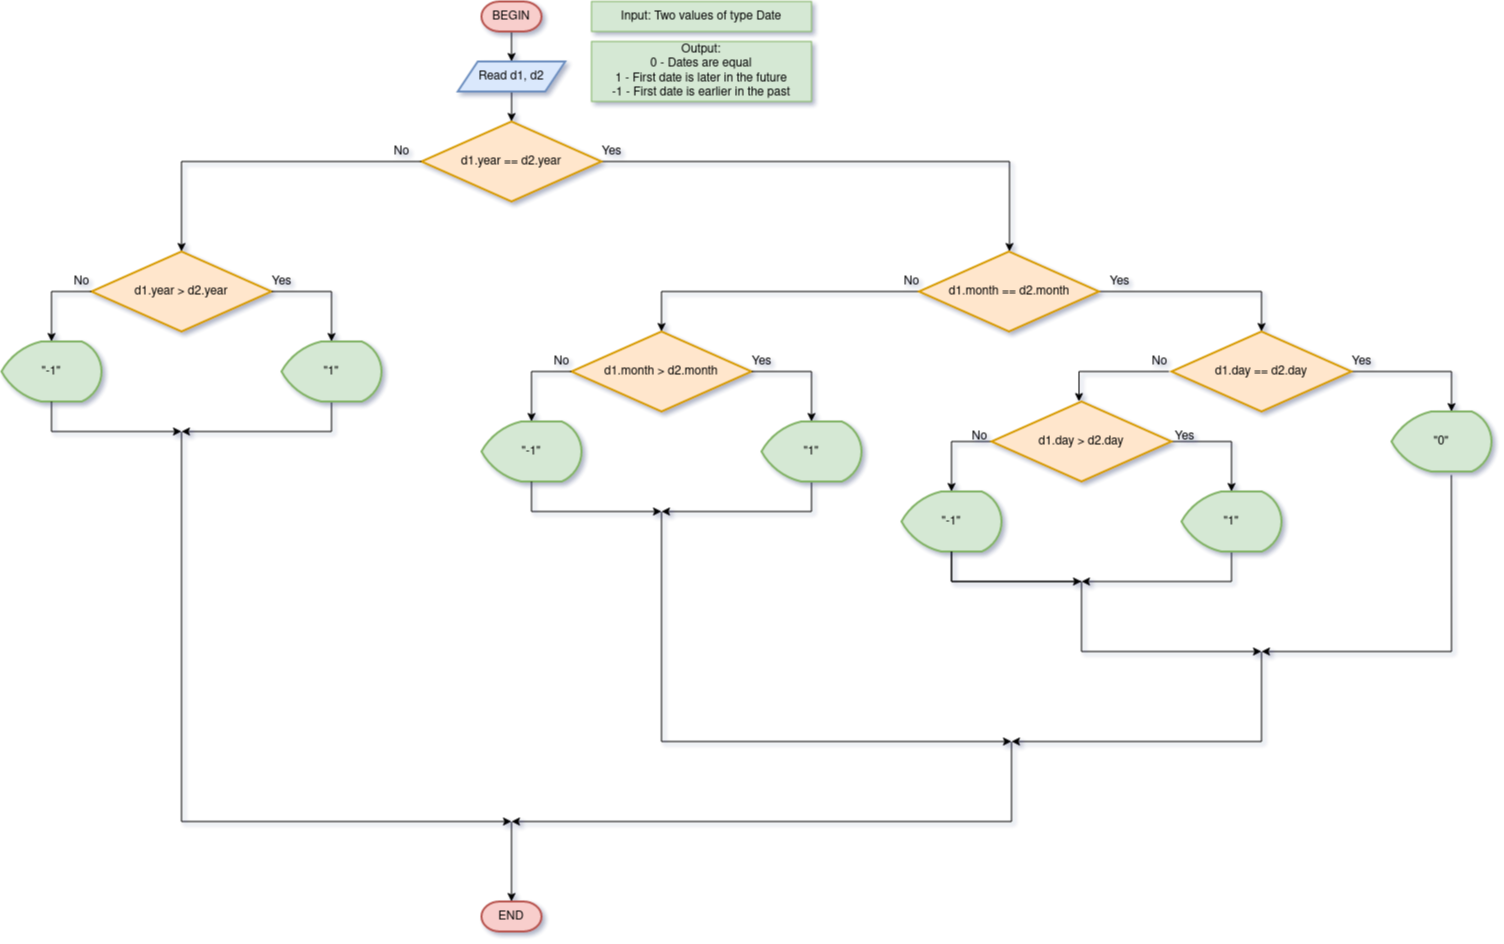

The diagram above was exported from draw.io. Its source (the exported page's mxGraphModel, read from the mxfile embedded in the PNG):
<mxGraphModel dx="2035" dy="1727" grid="1" gridSize="10" guides="1" tooltips="1" connect="1" arrows="1" fold="1" page="1" pageScale="1" pageWidth="850" pageHeight="1100" math="0" shadow="1">
  <root>
    <mxCell id="0" />
    <mxCell id="1" parent="0" />
    <mxCell id="IVXdRj-njdxdRayxtu3O-3" value="" style="edgeStyle=orthogonalEdgeStyle;rounded=0;orthogonalLoop=1;jettySize=auto;html=1;" parent="1" source="IVXdRj-njdxdRayxtu3O-1" target="IVXdRj-njdxdRayxtu3O-2" edge="1">
      <mxGeometry relative="1" as="geometry" />
    </mxCell>
    <mxCell id="IVXdRj-njdxdRayxtu3O-1" value="BEGIN" style="strokeWidth=2;html=1;shape=mxgraph.flowchart.terminator;whiteSpace=wrap;fillColor=#f8cecc;strokeColor=#b85450;" parent="1" vertex="1">
      <mxGeometry x="-350" y="-1100" width="60" height="30" as="geometry" />
    </mxCell>
    <mxCell id="IVXdRj-njdxdRayxtu3O-6" value="" style="edgeStyle=orthogonalEdgeStyle;rounded=0;orthogonalLoop=1;jettySize=auto;html=1;entryX=0.5;entryY=0;entryDx=0;entryDy=0;" parent="1" source="IVXdRj-njdxdRayxtu3O-2" target="IVXdRj-njdxdRayxtu3O-5" edge="1">
      <mxGeometry relative="1" as="geometry">
        <mxPoint x="-316.25" y="-980" as="targetPoint" />
      </mxGeometry>
    </mxCell>
    <mxCell id="IVXdRj-njdxdRayxtu3O-2" value="Read d1, d2" style="shape=parallelogram;perimeter=parallelogramPerimeter;whiteSpace=wrap;html=1;fixedSize=1;strokeWidth=2;fillColor=#dae8fc;strokeColor=#6c8ebf;" parent="1" vertex="1">
      <mxGeometry x="-373.75" y="-1040" width="107.5" height="30" as="geometry" />
    </mxCell>
    <mxCell id="IVXdRj-njdxdRayxtu3O-8" value="" style="edgeStyle=orthogonalEdgeStyle;rounded=0;orthogonalLoop=1;jettySize=auto;html=1;exitX=1;exitY=0.5;exitDx=0;exitDy=0;entryX=0.5;entryY=0;entryDx=0;entryDy=0;" parent="1" source="IVXdRj-njdxdRayxtu3O-5" target="IVXdRj-njdxdRayxtu3O-7" edge="1">
      <mxGeometry relative="1" as="geometry">
        <mxPoint x="-546.4000000000001" y="-869.9333333333334" as="sourcePoint" />
        <Array as="points">
          <mxPoint x="178" y="-940" />
          <mxPoint x="178" y="-850" />
        </Array>
      </mxGeometry>
    </mxCell>
    <mxCell id="IVXdRj-njdxdRayxtu3O-5" value="d1.year == d2.year" style="rhombus;whiteSpace=wrap;html=1;strokeWidth=2;fillColor=#ffe6cc;strokeColor=#d79b00;" parent="1" vertex="1">
      <mxGeometry x="-410" y="-980" width="180" height="80" as="geometry" />
    </mxCell>
    <mxCell id="IVXdRj-njdxdRayxtu3O-11" value="" style="edgeStyle=orthogonalEdgeStyle;rounded=0;orthogonalLoop=1;jettySize=auto;html=1;entryX=0.5;entryY=0;entryDx=0;entryDy=0;" parent="1" source="IVXdRj-njdxdRayxtu3O-7" target="IVXdRj-njdxdRayxtu3O-10" edge="1">
      <mxGeometry relative="1" as="geometry">
        <mxPoint x="440" y="-810" as="targetPoint" />
        <Array as="points">
          <mxPoint x="430" y="-810" />
        </Array>
      </mxGeometry>
    </mxCell>
    <mxCell id="IVXdRj-njdxdRayxtu3O-45" value="" style="edgeStyle=orthogonalEdgeStyle;rounded=0;orthogonalLoop=1;jettySize=auto;html=1;entryX=0.5;entryY=0;entryDx=0;entryDy=0;" parent="1" source="IVXdRj-njdxdRayxtu3O-7" target="IVXdRj-njdxdRayxtu3O-44" edge="1">
      <mxGeometry relative="1" as="geometry" />
    </mxCell>
    <mxCell id="IVXdRj-njdxdRayxtu3O-7" value="d1.month == d2.month" style="rhombus;whiteSpace=wrap;html=1;strokeWidth=2;fillColor=#ffe6cc;strokeColor=#d79b00;" parent="1" vertex="1">
      <mxGeometry x="87.5" y="-850" width="180" height="80" as="geometry" />
    </mxCell>
    <mxCell id="IVXdRj-njdxdRayxtu3O-9" value="Yes" style="text;html=1;align=center;verticalAlign=middle;resizable=0;points=[];autosize=1;strokeColor=none;fillColor=none;" parent="1" vertex="1">
      <mxGeometry x="-240" y="-965" width="40" height="30" as="geometry" />
    </mxCell>
    <mxCell id="IVXdRj-njdxdRayxtu3O-17" style="edgeStyle=orthogonalEdgeStyle;rounded=0;orthogonalLoop=1;jettySize=auto;html=1;exitX=1;exitY=0.5;exitDx=0;exitDy=0;entryX=0.605;entryY=0.002;entryDx=0;entryDy=0;entryPerimeter=0;" parent="1" source="IVXdRj-njdxdRayxtu3O-10" target="IVXdRj-njdxdRayxtu3O-16" edge="1">
      <mxGeometry relative="1" as="geometry">
        <Array as="points">
          <mxPoint x="620" y="-730" />
          <mxPoint x="620" y="-690" />
        </Array>
      </mxGeometry>
    </mxCell>
    <mxCell id="IVXdRj-njdxdRayxtu3O-20" value="" style="edgeStyle=orthogonalEdgeStyle;rounded=0;orthogonalLoop=1;jettySize=auto;html=1;exitX=0;exitY=0.5;exitDx=0;exitDy=0;" parent="1" edge="1">
      <mxGeometry relative="1" as="geometry">
        <mxPoint x="337.5" y="-730" as="sourcePoint" />
        <mxPoint x="247.5" y="-700" as="targetPoint" />
      </mxGeometry>
    </mxCell>
    <mxCell id="IVXdRj-njdxdRayxtu3O-10" value="d1.day == d2.day" style="rhombus;whiteSpace=wrap;html=1;strokeWidth=2;fillColor=#ffe6cc;strokeColor=#d79b00;" parent="1" vertex="1">
      <mxGeometry x="340" y="-770" width="180" height="80" as="geometry" />
    </mxCell>
    <mxCell id="IVXdRj-njdxdRayxtu3O-13" value="Yes" style="text;html=1;align=center;verticalAlign=middle;resizable=0;points=[];autosize=1;strokeColor=none;fillColor=none;" parent="1" vertex="1">
      <mxGeometry x="267.5" y="-835" width="40" height="30" as="geometry" />
    </mxCell>
    <mxCell id="IVXdRj-njdxdRayxtu3O-16" value="&quot;0&quot;" style="strokeWidth=2;html=1;shape=mxgraph.flowchart.display;whiteSpace=wrap;fillColor=#d5e8d4;strokeColor=#82b366;" parent="1" vertex="1">
      <mxGeometry x="560" y="-690" width="100" height="60" as="geometry" />
    </mxCell>
    <mxCell id="IVXdRj-njdxdRayxtu3O-18" value="Yes" style="text;html=1;align=center;verticalAlign=middle;resizable=0;points=[];autosize=1;strokeColor=none;fillColor=none;" parent="1" vertex="1">
      <mxGeometry x="510" y="-755" width="40" height="30" as="geometry" />
    </mxCell>
    <mxCell id="IVXdRj-njdxdRayxtu3O-26" style="edgeStyle=orthogonalEdgeStyle;rounded=0;orthogonalLoop=1;jettySize=auto;html=1;exitX=1;exitY=0.5;exitDx=0;exitDy=0;entryX=0.5;entryY=0;entryDx=0;entryDy=0;entryPerimeter=0;" parent="1" source="IVXdRj-njdxdRayxtu3O-19" target="IVXdRj-njdxdRayxtu3O-25" edge="1">
      <mxGeometry relative="1" as="geometry">
        <Array as="points">
          <mxPoint x="400" y="-660" />
        </Array>
      </mxGeometry>
    </mxCell>
    <mxCell id="IVXdRj-njdxdRayxtu3O-29" style="edgeStyle=orthogonalEdgeStyle;rounded=0;orthogonalLoop=1;jettySize=auto;html=1;exitX=0;exitY=0.5;exitDx=0;exitDy=0;" parent="1" source="IVXdRj-njdxdRayxtu3O-19" edge="1">
      <mxGeometry relative="1" as="geometry">
        <mxPoint x="120" y="-610" as="targetPoint" />
        <Array as="points">
          <mxPoint x="120" y="-660" />
        </Array>
      </mxGeometry>
    </mxCell>
    <mxCell id="IVXdRj-njdxdRayxtu3O-19" value="d1.day &amp;gt; d2.day" style="rhombus;whiteSpace=wrap;html=1;strokeWidth=2;fillColor=#ffe6cc;strokeColor=#d79b00;" parent="1" vertex="1">
      <mxGeometry x="160" y="-700" width="180" height="80" as="geometry" />
    </mxCell>
    <mxCell id="IVXdRj-njdxdRayxtu3O-21" value="No" style="text;html=1;align=center;verticalAlign=middle;resizable=0;points=[];autosize=1;strokeColor=none;fillColor=none;" parent="1" vertex="1">
      <mxGeometry x="307.5" y="-755" width="40" height="30" as="geometry" />
    </mxCell>
    <mxCell id="IVXdRj-njdxdRayxtu3O-37" style="edgeStyle=orthogonalEdgeStyle;rounded=0;orthogonalLoop=1;jettySize=auto;html=1;exitX=0.5;exitY=1;exitDx=0;exitDy=0;exitPerimeter=0;" parent="1" source="IVXdRj-njdxdRayxtu3O-25" edge="1">
      <mxGeometry relative="1" as="geometry">
        <mxPoint x="250" y="-520" as="targetPoint" />
        <Array as="points">
          <mxPoint x="400" y="-520" />
        </Array>
      </mxGeometry>
    </mxCell>
    <mxCell id="IVXdRj-njdxdRayxtu3O-25" value="&quot;1&quot;" style="strokeWidth=2;html=1;shape=mxgraph.flowchart.display;whiteSpace=wrap;fillColor=#d5e8d4;strokeColor=#82b366;" parent="1" vertex="1">
      <mxGeometry x="350" y="-610" width="100" height="60" as="geometry" />
    </mxCell>
    <mxCell id="IVXdRj-njdxdRayxtu3O-27" value="Yes" style="text;html=1;align=center;verticalAlign=middle;resizable=0;points=[];autosize=1;strokeColor=none;fillColor=none;" parent="1" vertex="1">
      <mxGeometry x="332.5" y="-680" width="40" height="30" as="geometry" />
    </mxCell>
    <mxCell id="IVXdRj-njdxdRayxtu3O-33" style="edgeStyle=orthogonalEdgeStyle;rounded=0;orthogonalLoop=1;jettySize=auto;html=1;exitX=0.5;exitY=1;exitDx=0;exitDy=0;exitPerimeter=0;" parent="1" source="IVXdRj-njdxdRayxtu3O-28" edge="1">
      <mxGeometry relative="1" as="geometry">
        <mxPoint x="119.99999999999989" y="-550" as="targetPoint" />
      </mxGeometry>
    </mxCell>
    <mxCell id="IVXdRj-njdxdRayxtu3O-28" value="&quot;-1&quot;" style="strokeWidth=2;html=1;shape=mxgraph.flowchart.display;whiteSpace=wrap;fillColor=#d5e8d4;strokeColor=#82b366;" parent="1" vertex="1">
      <mxGeometry x="70" y="-610" width="100" height="60" as="geometry" />
    </mxCell>
    <mxCell id="IVXdRj-njdxdRayxtu3O-38" value="No" style="text;html=1;align=center;verticalAlign=middle;resizable=0;points=[];autosize=1;strokeColor=none;fillColor=none;" parent="1" vertex="1">
      <mxGeometry x="127.5" y="-680" width="40" height="30" as="geometry" />
    </mxCell>
    <mxCell id="IVXdRj-njdxdRayxtu3O-39" value="" style="endArrow=classic;html=1;rounded=0;exitX=0.5;exitY=1;exitDx=0;exitDy=0;exitPerimeter=0;" parent="1" source="IVXdRj-njdxdRayxtu3O-28" edge="1">
      <mxGeometry width="50" height="50" relative="1" as="geometry">
        <mxPoint x="120" y="-540" as="sourcePoint" />
        <mxPoint x="430" y="-450" as="targetPoint" />
        <Array as="points">
          <mxPoint x="120" y="-520" />
          <mxPoint x="250" y="-520" />
          <mxPoint x="250" y="-450" />
        </Array>
      </mxGeometry>
    </mxCell>
    <mxCell id="IVXdRj-njdxdRayxtu3O-41" value="" style="endArrow=classic;html=1;rounded=0;exitX=0.599;exitY=1.058;exitDx=0;exitDy=0;exitPerimeter=0;" parent="1" source="IVXdRj-njdxdRayxtu3O-16" edge="1">
      <mxGeometry width="50" height="50" relative="1" as="geometry">
        <mxPoint x="460" y="-540" as="sourcePoint" />
        <mxPoint x="430" y="-450" as="targetPoint" />
        <Array as="points">
          <mxPoint x="620" y="-450" />
        </Array>
      </mxGeometry>
    </mxCell>
    <mxCell id="IVXdRj-njdxdRayxtu3O-42" value="" style="endArrow=classic;html=1;rounded=0;" parent="1" edge="1">
      <mxGeometry width="50" height="50" relative="1" as="geometry">
        <mxPoint x="120" y="-550" as="sourcePoint" />
        <mxPoint x="250" y="-520" as="targetPoint" />
        <Array as="points">
          <mxPoint x="120" y="-520" />
        </Array>
      </mxGeometry>
    </mxCell>
    <mxCell id="IVXdRj-njdxdRayxtu3O-44" value="d1.month &amp;gt; d2.month" style="rhombus;whiteSpace=wrap;html=1;strokeWidth=2;fillColor=#ffe6cc;strokeColor=#d79b00;" parent="1" vertex="1">
      <mxGeometry x="-260" y="-770" width="180" height="80" as="geometry" />
    </mxCell>
    <mxCell id="IVXdRj-njdxdRayxtu3O-46" value="No" style="text;html=1;align=center;verticalAlign=middle;resizable=0;points=[];autosize=1;strokeColor=none;fillColor=none;" parent="1" vertex="1">
      <mxGeometry x="60" y="-835" width="40" height="30" as="geometry" />
    </mxCell>
    <mxCell id="IVXdRj-njdxdRayxtu3O-47" style="edgeStyle=orthogonalEdgeStyle;rounded=0;orthogonalLoop=1;jettySize=auto;html=1;exitX=0.5;exitY=1;exitDx=0;exitDy=0;exitPerimeter=0;" parent="1" source="IVXdRj-njdxdRayxtu3O-48" edge="1">
      <mxGeometry relative="1" as="geometry">
        <mxPoint x="-170" y="-590" as="targetPoint" />
        <Array as="points">
          <mxPoint x="-20" y="-590" />
        </Array>
      </mxGeometry>
    </mxCell>
    <mxCell id="IVXdRj-njdxdRayxtu3O-48" value="&quot;1&quot;" style="strokeWidth=2;html=1;shape=mxgraph.flowchart.display;whiteSpace=wrap;fillColor=#d5e8d4;strokeColor=#82b366;" parent="1" vertex="1">
      <mxGeometry x="-70" y="-680" width="100" height="60" as="geometry" />
    </mxCell>
    <mxCell id="IVXdRj-njdxdRayxtu3O-49" style="edgeStyle=orthogonalEdgeStyle;rounded=0;orthogonalLoop=1;jettySize=auto;html=1;exitX=0.5;exitY=1;exitDx=0;exitDy=0;exitPerimeter=0;" parent="1" source="IVXdRj-njdxdRayxtu3O-50" edge="1">
      <mxGeometry relative="1" as="geometry">
        <mxPoint x="-300" y="-620" as="targetPoint" />
      </mxGeometry>
    </mxCell>
    <mxCell id="IVXdRj-njdxdRayxtu3O-50" value="&quot;-1&quot;" style="strokeWidth=2;html=1;shape=mxgraph.flowchart.display;whiteSpace=wrap;fillColor=#d5e8d4;strokeColor=#82b366;" parent="1" vertex="1">
      <mxGeometry x="-350" y="-680" width="100" height="60" as="geometry" />
    </mxCell>
    <mxCell id="IVXdRj-njdxdRayxtu3O-51" value="" style="endArrow=classic;html=1;rounded=0;" parent="1" edge="1">
      <mxGeometry width="50" height="50" relative="1" as="geometry">
        <mxPoint x="-300" y="-620" as="sourcePoint" />
        <mxPoint x="-170" y="-590" as="targetPoint" />
        <Array as="points">
          <mxPoint x="-300" y="-590" />
        </Array>
      </mxGeometry>
    </mxCell>
    <mxCell id="IVXdRj-njdxdRayxtu3O-52" style="edgeStyle=orthogonalEdgeStyle;rounded=0;orthogonalLoop=1;jettySize=auto;html=1;exitX=0;exitY=0.5;exitDx=0;exitDy=0;entryX=0.5;entryY=0;entryDx=0;entryDy=0;entryPerimeter=0;" parent="1" target="IVXdRj-njdxdRayxtu3O-50" edge="1">
      <mxGeometry relative="1" as="geometry">
        <mxPoint x="-260" y="-730" as="sourcePoint" />
        <mxPoint x="-310" y="-620" as="targetPoint" />
        <Array as="points">
          <mxPoint x="-300" y="-730" />
        </Array>
      </mxGeometry>
    </mxCell>
    <mxCell id="IVXdRj-njdxdRayxtu3O-53" style="edgeStyle=orthogonalEdgeStyle;rounded=0;orthogonalLoop=1;jettySize=auto;html=1;exitX=1;exitY=0.5;exitDx=0;exitDy=0;entryX=0.5;entryY=0;entryDx=0;entryDy=0;entryPerimeter=0;" parent="1" target="IVXdRj-njdxdRayxtu3O-48" edge="1">
      <mxGeometry relative="1" as="geometry">
        <mxPoint x="-80" y="-730" as="sourcePoint" />
        <mxPoint x="-20" y="-680" as="targetPoint" />
        <Array as="points">
          <mxPoint x="-20" y="-730" />
        </Array>
      </mxGeometry>
    </mxCell>
    <mxCell id="IVXdRj-njdxdRayxtu3O-54" value="Yes" style="text;html=1;align=center;verticalAlign=middle;resizable=0;points=[];autosize=1;strokeColor=none;fillColor=none;" parent="1" vertex="1">
      <mxGeometry x="-90" y="-755" width="40" height="30" as="geometry" />
    </mxCell>
    <mxCell id="IVXdRj-njdxdRayxtu3O-55" value="No" style="text;html=1;align=center;verticalAlign=middle;resizable=0;points=[];autosize=1;strokeColor=none;fillColor=none;" parent="1" vertex="1">
      <mxGeometry x="-290" y="-755" width="40" height="30" as="geometry" />
    </mxCell>
    <mxCell id="IVXdRj-njdxdRayxtu3O-56" value="" style="endArrow=classic;html=1;rounded=0;" parent="1" edge="1">
      <mxGeometry width="50" height="50" relative="1" as="geometry">
        <mxPoint x="-170" y="-590" as="sourcePoint" />
        <mxPoint x="180" y="-360" as="targetPoint" />
        <Array as="points">
          <mxPoint x="-170" y="-360" />
        </Array>
      </mxGeometry>
    </mxCell>
    <mxCell id="IVXdRj-njdxdRayxtu3O-57" value="" style="endArrow=classic;html=1;rounded=0;" parent="1" edge="1">
      <mxGeometry width="50" height="50" relative="1" as="geometry">
        <mxPoint x="430" y="-450" as="sourcePoint" />
        <mxPoint x="180" y="-360" as="targetPoint" />
        <Array as="points">
          <mxPoint x="430" y="-360" />
        </Array>
      </mxGeometry>
    </mxCell>
    <mxCell id="IVXdRj-njdxdRayxtu3O-58" value="d1.year &amp;gt; d2.year" style="rhombus;whiteSpace=wrap;html=1;strokeWidth=2;fillColor=#ffe6cc;strokeColor=#d79b00;" parent="1" vertex="1">
      <mxGeometry x="-740" y="-850" width="180" height="80" as="geometry" />
    </mxCell>
    <mxCell id="IVXdRj-njdxdRayxtu3O-59" style="edgeStyle=orthogonalEdgeStyle;rounded=0;orthogonalLoop=1;jettySize=auto;html=1;exitX=0.5;exitY=1;exitDx=0;exitDy=0;exitPerimeter=0;" parent="1" source="IVXdRj-njdxdRayxtu3O-60" edge="1">
      <mxGeometry relative="1" as="geometry">
        <mxPoint x="-650" y="-670" as="targetPoint" />
        <Array as="points">
          <mxPoint x="-500" y="-670" />
        </Array>
      </mxGeometry>
    </mxCell>
    <mxCell id="IVXdRj-njdxdRayxtu3O-60" value="&quot;1&quot;" style="strokeWidth=2;html=1;shape=mxgraph.flowchart.display;whiteSpace=wrap;fillColor=#d5e8d4;strokeColor=#82b366;" parent="1" vertex="1">
      <mxGeometry x="-550" y="-760" width="100" height="60" as="geometry" />
    </mxCell>
    <mxCell id="IVXdRj-njdxdRayxtu3O-61" style="edgeStyle=orthogonalEdgeStyle;rounded=0;orthogonalLoop=1;jettySize=auto;html=1;exitX=0.5;exitY=1;exitDx=0;exitDy=0;exitPerimeter=0;" parent="1" source="IVXdRj-njdxdRayxtu3O-62" edge="1">
      <mxGeometry relative="1" as="geometry">
        <mxPoint x="-780" y="-700" as="targetPoint" />
      </mxGeometry>
    </mxCell>
    <mxCell id="IVXdRj-njdxdRayxtu3O-62" value="&quot;-1&quot;" style="strokeWidth=2;html=1;shape=mxgraph.flowchart.display;whiteSpace=wrap;fillColor=#d5e8d4;strokeColor=#82b366;" parent="1" vertex="1">
      <mxGeometry x="-830" y="-760" width="100" height="60" as="geometry" />
    </mxCell>
    <mxCell id="IVXdRj-njdxdRayxtu3O-63" value="" style="endArrow=classic;html=1;rounded=0;" parent="1" edge="1">
      <mxGeometry width="50" height="50" relative="1" as="geometry">
        <mxPoint x="-780" y="-700" as="sourcePoint" />
        <mxPoint x="-650" y="-670" as="targetPoint" />
        <Array as="points">
          <mxPoint x="-780" y="-670" />
        </Array>
      </mxGeometry>
    </mxCell>
    <mxCell id="IVXdRj-njdxdRayxtu3O-64" style="edgeStyle=orthogonalEdgeStyle;rounded=0;orthogonalLoop=1;jettySize=auto;html=1;exitX=0;exitY=0.5;exitDx=0;exitDy=0;entryX=0.5;entryY=0;entryDx=0;entryDy=0;entryPerimeter=0;" parent="1" target="IVXdRj-njdxdRayxtu3O-62" edge="1">
      <mxGeometry relative="1" as="geometry">
        <mxPoint x="-740" y="-810" as="sourcePoint" />
        <mxPoint x="-790" y="-700" as="targetPoint" />
        <Array as="points">
          <mxPoint x="-780" y="-810" />
        </Array>
      </mxGeometry>
    </mxCell>
    <mxCell id="IVXdRj-njdxdRayxtu3O-65" style="edgeStyle=orthogonalEdgeStyle;rounded=0;orthogonalLoop=1;jettySize=auto;html=1;exitX=1;exitY=0.5;exitDx=0;exitDy=0;entryX=0.5;entryY=0;entryDx=0;entryDy=0;entryPerimeter=0;" parent="1" target="IVXdRj-njdxdRayxtu3O-60" edge="1">
      <mxGeometry relative="1" as="geometry">
        <mxPoint x="-560" y="-810" as="sourcePoint" />
        <mxPoint x="-500" y="-760" as="targetPoint" />
        <Array as="points">
          <mxPoint x="-500" y="-810" />
        </Array>
      </mxGeometry>
    </mxCell>
    <mxCell id="IVXdRj-njdxdRayxtu3O-66" value="Yes" style="text;html=1;align=center;verticalAlign=middle;resizable=0;points=[];autosize=1;strokeColor=none;fillColor=none;" parent="1" vertex="1">
      <mxGeometry x="-570" y="-835" width="40" height="30" as="geometry" />
    </mxCell>
    <mxCell id="IVXdRj-njdxdRayxtu3O-67" value="No" style="text;html=1;align=center;verticalAlign=middle;resizable=0;points=[];autosize=1;strokeColor=none;fillColor=none;" parent="1" vertex="1">
      <mxGeometry x="-770" y="-835" width="40" height="30" as="geometry" />
    </mxCell>
    <mxCell id="IVXdRj-njdxdRayxtu3O-68" value="" style="endArrow=classic;html=1;rounded=0;entryX=0.5;entryY=0;entryDx=0;entryDy=0;" parent="1" target="IVXdRj-njdxdRayxtu3O-58" edge="1">
      <mxGeometry width="50" height="50" relative="1" as="geometry">
        <mxPoint x="-410" y="-940" as="sourcePoint" />
        <mxPoint x="-310" y="-780" as="targetPoint" />
        <Array as="points">
          <mxPoint x="-650" y="-940" />
        </Array>
      </mxGeometry>
    </mxCell>
    <mxCell id="IVXdRj-njdxdRayxtu3O-69" value="" style="endArrow=classic;html=1;rounded=0;" parent="1" edge="1">
      <mxGeometry width="50" height="50" relative="1" as="geometry">
        <mxPoint x="-650" y="-670" as="sourcePoint" />
        <mxPoint x="-320" y="-280" as="targetPoint" />
        <Array as="points">
          <mxPoint x="-650" y="-280" />
        </Array>
      </mxGeometry>
    </mxCell>
    <mxCell id="IVXdRj-njdxdRayxtu3O-70" value="" style="endArrow=classic;html=1;rounded=0;" parent="1" edge="1">
      <mxGeometry width="50" height="50" relative="1" as="geometry">
        <mxPoint x="180" y="-360" as="sourcePoint" />
        <mxPoint x="-320" y="-280" as="targetPoint" />
        <Array as="points">
          <mxPoint x="180" y="-280" />
        </Array>
      </mxGeometry>
    </mxCell>
    <mxCell id="IVXdRj-njdxdRayxtu3O-71" value="No" style="text;html=1;align=center;verticalAlign=middle;resizable=0;points=[];autosize=1;strokeColor=none;fillColor=none;" parent="1" vertex="1">
      <mxGeometry x="-450" y="-965" width="40" height="30" as="geometry" />
    </mxCell>
    <mxCell id="IVXdRj-njdxdRayxtu3O-72" value="" style="endArrow=classic;html=1;rounded=0;" parent="1" edge="1">
      <mxGeometry width="50" height="50" relative="1" as="geometry">
        <mxPoint x="-320" y="-280" as="sourcePoint" />
        <mxPoint x="-320" y="-200" as="targetPoint" />
      </mxGeometry>
    </mxCell>
    <mxCell id="IVXdRj-njdxdRayxtu3O-73" value="END" style="strokeWidth=2;html=1;shape=mxgraph.flowchart.terminator;whiteSpace=wrap;fillColor=#f8cecc;strokeColor=#b85450;" parent="1" vertex="1">
      <mxGeometry x="-350" y="-200" width="60" height="30" as="geometry" />
    </mxCell>
    <mxCell id="h3DvIUxOZUCBbu41seo_-1" value="Input: Two values of type Date" style="text;html=1;strokeColor=#82b366;fillColor=#d5e8d4;align=center;verticalAlign=middle;whiteSpace=wrap;rounded=0;" vertex="1" parent="1">
      <mxGeometry x="-240" y="-1100" width="220" height="30" as="geometry" />
    </mxCell>
    <mxCell id="h3DvIUxOZUCBbu41seo_-2" value="&lt;div&gt;Output:&lt;/div&gt;&lt;div&gt;0 - Dates are equal&lt;/div&gt;&lt;div&gt;1 - First date is later in the future&lt;/div&gt;&lt;div&gt;-1 - First date is earlier in the past&lt;br&gt;&lt;/div&gt;" style="text;html=1;strokeColor=#82b366;fillColor=#d5e8d4;align=center;verticalAlign=middle;whiteSpace=wrap;rounded=0;" vertex="1" parent="1">
      <mxGeometry x="-240" y="-1060" width="220" height="60" as="geometry" />
    </mxCell>
  </root>
</mxGraphModel>